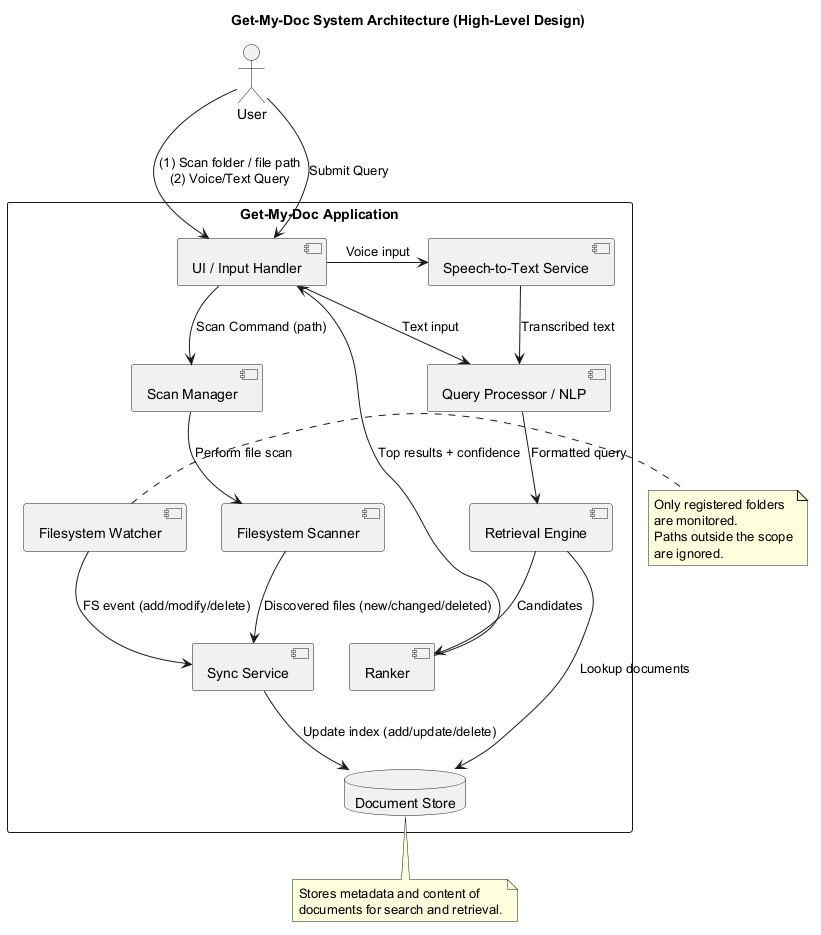

The diagram above was rendered by PlantUML. Its source (embedded in the PNG):
@startuml
title Get-My-Doc System Architecture (High-Level Design)

actor User

rectangle "Get-My-Doc Application" {
  component "UI / Input Handler" as UI
  component "Scan Manager" as ScanMgr
  component "Filesystem Scanner" as Scanner
  component "Filesystem Watcher" as Watcher
  component "Sync Service" as Sync
  database "Document Store" as DocStore
  component "Speech-to-Text Service" as STT
  component "Query Processor / NLP" as QueryProc
  component "Retrieval Engine" as Search
  component "Ranker" as Ranker
}

' User initiates actions
User --> UI : (1) Scan folder / file path\n(2) Voice/Text Query

' Scanning workflow
UI --> ScanMgr : "Scan Command (path)"
ScanMgr --> Scanner : "Perform file scan"
Scanner --> Sync : "Discovered files (new/changed/deleted)"
Watcher --> Sync : "FS event (add/modify/delete)"
Sync --> DocStore : "Update index (add/update/delete)"

' Query workflow
User --> UI : "Submit Query"
UI -> STT : "Voice input" 
STT --> QueryProc : "Transcribed text"
UI --> QueryProc : "Text input"
QueryProc --> Search : "Formatted query"
Search --> DocStore : "Lookup documents"
Search --> Ranker : "Candidates"
Ranker --> UI : "Top results + confidence"

' Ignore unregistered paths
note right of Watcher
Only registered folders
are monitored.
Paths outside the scope
are ignored.
end note

note bottom of DocStore
Stores metadata and content of 
documents for search and retrieval.
end note

@enduml